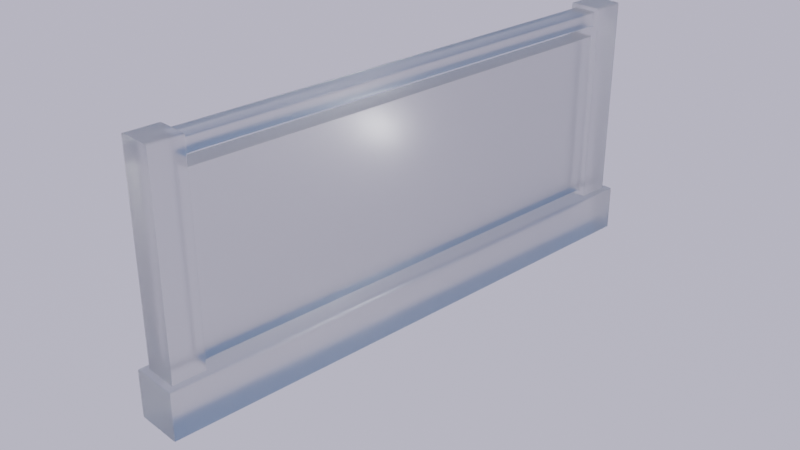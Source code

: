 # Source: Fence_2.blend  (saved by Blender 2.81.16; exported with 4.5.12 LTS)
import bpy
from mathutils import Matrix  # noqa: F401  (used for matrix-valued properties, if any)

bpy.ops.wm.read_factory_settings(use_empty=True)
scene = bpy.context.scene
scene.name = 'Scene'

# ---- collections
col_collection = bpy.data.collections.new('Collection'); scene.collection.children.link(col_collection)

# ---- materials (node trees are filled in below, after node groups)
mat_material = bpy.data.materials.new('Material')
mat_material.alpha_threshold = 0.0
mat_material.line_color = (0.0, 0.0, 0.0, 1.0)

# ---- material node trees
mat_material.use_nodes = True; mat_material.node_tree.nodes.clear()
_N = mat_material.node_tree.nodes; _L = mat_material.node_tree.links
n0 = _N.new('ShaderNodeOutputMaterial'); n0.name = 'Material Output'; n0.location = (300, 300)
n1 = _N.new('ShaderNodeBsdfPrincipled'); n1.name = 'Principled BSDF'; n1.location = (10, 300)
n1.distribution = 'GGX'
n1.subsurface_method = 'BURLEY'
n1.inputs[2].default_value = 0.4
n1.inputs[3].default_value = 1.45
n1.inputs[18].default_value = 1.0
n1.inputs[27].default_value = (0.0, 0.0, 0.0, 1.0)
n1.inputs[28].default_value = 1.0
_L.new(n1.outputs[0], n0.inputs[0])
n0.is_active_output = True

# ---- world
world_world = bpy.data.worlds.new('World'); scene.world = world_world
world_world.use_nodes = True; world_world.node_tree.nodes.clear()
_N = world_world.node_tree.nodes; _L = world_world.node_tree.links
n0 = _N.new('ShaderNodeOutputWorld'); n0.name = 'World Output'; n0.location = (300, 300)
n1 = _N.new('ShaderNodeBackground'); n1.name = 'Background'; n1.location = (10, 300)
n1.inputs[1].default_value = 0.6
n2 = _N.new('ShaderNodeTexSky'); n2.name = 'Sky Texture'; n2.location = (-190, 280)
n2.sky_type = 'PREETHAM'
n2.turbidity = 2.0
n2.sun_elevation = 1.571
_L.new(n1.outputs[0], n0.inputs[0])
_L.new(n2.outputs[0], n1.inputs[0])
n0.is_active_output = True
world_world.color = (0.05088, 0.05088, 0.05088)
world_world.use_sun_shadow = False
world_world.sun_shadow_jitter_overblur = 0.0

# ---- cameras
cam_camera = bpy.data.cameras.new('Camera')
cam_camera.clip_end = 100.0
cam_camera.ortho_scale = 7.314

# ---- lights
light_light = bpy.data.lights.new('Light', 'POINT')
light_light.transmission_factor = 0.0
light_light.energy = 1000.0
light_light.shadow_soft_size = 0.1
light_light.shadow_maximum_resolution = 0.006
light_light.use_absolute_resolution = True

# ---- meshes
me_cube = bpy.data.meshes.new('Cube')
me_cube.from_pydata([(-1.0, -10.0, -1.0), (-0.4499, -10.29, 1.263), (1.0, -1.0, 1.0), (1.0, -1.0, -1.0), (1.0, -10.0, -1.0), (0.4499, -10.29, 1.263), (-1.0, -1.0, 1.0), (-1.0, -1.0, -1.0), (-1.0, 0.0, -1.0), (1.0, 0.0, 1.0), (-1.0, 0.0, 1.0), (1.0, 0.0, -1.0), (-1.0, -12.0, -1.0), (-0.7125, -11.71, 1.0), (1.0, -12.0, -1.0), (0.7125, -11.71, 1.0), (1.0, -10.0, 1.0), (-1.0, -10.0, 1.0), (1.0, -12.0, 1.0), (-1.0, -12.0, 1.0), (-0.5206, -10.29, 8.923), (0.5206, -10.29, 8.923), (-0.7125, -11.71, 8.731), (0.7125, -11.71, 8.731), (-0.5206, -10.29, 9.539), (0.5206, -10.29, 9.539), (-0.7125, -11.71, 9.731), (0.7125, -11.71, 9.731), (0.4499, -10.29, 8.468), (-0.4499, -10.29, 8.468), (0.7125, -10.29, 9.731), (-0.7125, -10.29, 9.731), (-0.5206, -0.2875, 8.923), (0.5206, -0.2875, 8.923), (-0.5206, -0.2875, 9.539), (0.5206, -0.2875, 9.539), (0.7125, -10.29, 1.0), (-0.7125, -10.29, 1.0), (0.7125, -10.29, 8.731), (-0.7125, -10.29, 8.731), (-0.4499, 0.0, 1.263), (0.4499, 0.0, 1.263), (0.4499, 0.0, 8.468), (-0.4499, 0.0, 8.468), (-1.0, -11.92, -1.0), (-1.0, -11.92, 1.0), (1.0, -11.92, -1.0), (1.0, -11.92, 1.0), (-0.7125, -11.66, 1.0), (0.7125, -11.66, 1.0), (-0.7125, -11.66, 8.731), (0.7125, -11.66, 8.731), (-0.7125, -11.66, 9.731), (0.7125, -11.66, 9.731), (-1.0, -10.08, 1.0), (-0.7125, -10.35, 1.0), (-0.7125, -10.35, 8.731), (-0.7125, -10.35, 9.731), (-1.0, -10.08, -1.0), (1.0, -10.08, -1.0), (1.0, -10.08, 1.0), (0.7125, -10.35, 1.0), (0.7125, -10.35, 8.731), (0.7125, -10.35, 9.731), (0.7125, -10.29, 9.731), (0.7125, -11.71, 9.731), (-0.7125, -11.71, 9.731), (-0.7125, -10.29, 9.731), (0.5206, -10.29, 9.539), (-0.5206, -10.29, 9.539), (0.5206, -0.2875, 9.539), (-0.5206, -0.2875, 9.539), (-0.7125, -11.66, 9.731), (0.7125, -11.66, 9.731), (-0.7125, -10.35, 9.731), (0.7125, -10.35, 9.731), (0.7125, -11.71, 8.797), (-0.7125, -11.71, 8.797), (-0.7125, -10.29, 8.797), (-0.5206, -10.29, 8.964), (-0.5206, -0.2875, 8.964), (0.7125, -10.29, 8.797), (0.5206, -10.29, 8.964), (0.5206, -0.2875, 8.964), (-0.7125, -11.66, 8.797), (0.7125, -11.66, 8.797), (-0.7125, -10.35, 8.797), (0.7125, -10.35, 8.797), (0.5206, -10.22, 8.923), (0.5206, -10.22, 9.539), (-0.5206, -10.22, 8.923), (-0.5206, -10.22, 9.539), (-0.5206, -10.22, 9.539), (0.5206, -10.22, 9.539), (-0.5206, -10.22, 8.964), (0.5206, -10.22, 8.964), (-0.5206, -0.005751, 9.539), (-0.5206, -0.005751, 8.923), (0.5206, -0.005751, 9.539), (0.5206, -0.005751, 8.923), (0.5206, -0.005751, 9.539), (-0.5206, -0.005751, 9.539), (-0.5206, -0.005751, 8.964), (0.5206, -0.005751, 8.964), (-0.4499, -10.19, 8.468), (-0.4499, -10.19, 1.263), (0.4499, -10.19, 1.263), (0.4499, -10.19, 8.468), (-0.7125, -11.71, 1.145), (-0.7125, -10.29, 1.145), (0.7125, -10.29, 1.145), (0.7125, -11.71, 1.145), (-0.4499, -10.29, 1.398), (0.4499, -10.29, 1.398), (-0.4499, 0.0, 1.398), (0.4499, 0.0, 1.398), (0.7125, -11.66, 1.145), (-0.7125, -11.66, 1.145), (-0.7125, -10.35, 1.145), (0.7125, -10.35, 1.145), (0.4499, -10.19, 1.398), (-0.4499, -10.19, 1.398), (-0.7125, -11.71, 8.694), (0.7125, -11.66, 8.694), (-0.7125, -11.66, 8.694), (-0.7125, -10.35, 8.694), (0.7125, -10.35, 8.694), (0.4499, -10.19, 8.434), (-0.7125, -10.29, 8.694), (0.7125, -10.29, 8.694), (0.7125, -11.71, 8.694), (-0.4499, -10.29, 8.434), (0.4499, -10.29, 8.434), (-0.4499, 0.0, 8.434), (0.4499, 0.0, 8.434), (-0.4499, -10.19, 8.434), (-1.0, -1.0, -0.9055), (1.0, -1.0, -0.9055), (1.0, -10.0, -0.9055), (-1.0, -10.0, -0.9055), (1.0, 0.0, -0.9055), (-1.0, 0.0, -0.9055), (1.0, -12.0, -0.9055), (-1.0, -12.0, -0.9055), (1.0, -11.92, -0.9055), (-1.0, -11.92, -0.9055), (-1.0, -10.08, -0.9055), (1.0, -10.08, -0.9055), (-1.0, -11.0, -1.0), (1.0, -11.0, -1.0), (1.0, -11.0, 1.0), (0.7125, -11.0, 1.0), (0.7125, -11.0, 8.731), (0.7125, -11.0, 9.731), (-1.0, -11.0, 1.0), (-0.7125, -11.0, 1.0), (-0.7125, -11.0, 8.731), (-0.7125, -11.0, 9.731), (0.7125, -11.0, 9.731), (-0.7125, -11.0, 9.731), (-0.7125, -11.0, 8.797), (0.7125, -11.0, 8.797), (0.7125, -11.0, 1.145), (-0.7125, -11.0, 1.145), (0.7125, -11.0, 8.694), (-0.7125, -11.0, 8.694), (-1.0, -11.0, -0.9055), (1.0, -11.0, -0.9055), (-1.0, -1.0, 0.9584), (-1.0, -10.0, 0.9584), (-1.0, -12.0, 0.9584), (-1.0, -11.92, 0.9584), (-1.0, -10.08, 0.9584), (1.0, -1.0, 0.9584), (1.0, -10.0, 0.9584), (1.0, 0.0, 0.9584), (-1.0, 0.0, 0.9584), (1.0, -12.0, 0.9584), (1.0, -11.92, 0.9584), (1.0, -10.08, 0.9584), (-1.0, -11.0, 0.9584), (1.0, -11.0, 0.9584), (-1.0, -12.0, -1.0), (1.0, -12.0, -1.0), (1.0, -12.0, 1.0), (0.7125, -11.71, 1.0), (0.7125, -11.71, 8.731), (0.7125, -11.71, 9.731), (-1.0, -12.0, 1.0), (-0.7125, -11.71, 1.0), (-0.7125, -11.71, 8.731), (-0.7125, -11.71, 9.731), (0.7125, -11.71, 9.731), (-0.7125, -11.71, 9.731), (-0.7125, -11.71, 8.797), (0.7125, -11.71, 8.797), (0.7125, -11.71, 1.145), (-0.7125, -11.71, 1.145), (0.7125, -11.71, 8.694), (-0.7125, -11.71, 8.694), (1.0, -12.0, -0.9055), (-1.0, -12.0, -0.9055), (-1.0, -12.0, 0.9584), (1.0, -12.0, 0.9584), (-0.7125, -10.29, 1.0), (0.7125, -10.29, 1.0), (0.7125, -11.71, 1.0), (-0.4499, -10.29, 1.263), (0.4499, -10.29, 1.263), (-0.4499, 0.0, 1.263), (0.4499, 0.0, 1.263), (-0.4499, -10.19, 1.263), (-0.7125, -11.71, 1.0), (0.7125, -11.66, 1.0), (-0.7125, -11.66, 1.0), (-0.7125, -10.35, 1.0), (0.7125, -10.35, 1.0), (0.4499, -10.19, 1.263), (-0.7125, -11.0, 1.0), (0.7125, -11.0, 1.0), (-0.7125, -11.71, 1.0), (0.7125, -11.71, 1.0), (-0.7125, -11.71, 8.731), (0.7125, -11.66, 8.731), (-0.7125, -11.66, 8.731), (-0.7125, -10.35, 8.731), (0.7125, -10.35, 8.731), (0.4499, -10.19, 8.468), (-0.7125, -10.29, 8.731), (0.7125, -10.29, 8.731), (0.7125, -11.71, 8.731), (-0.4499, -10.29, 8.468), (0.4499, -10.29, 8.468), (-0.4499, 0.0, 8.468), (0.4499, 0.0, 8.468), (-0.4499, -10.19, 8.468), (0.7125, -11.0, 8.731), (-0.7125, -11.0, 8.731), (0.7125, -11.71, 8.731), (-0.7125, -11.71, 8.731), (1.0, -1.0, -1.0), (1.0, -10.0, -1.0), (1.0, 0.0, -1.0), (-1.0, 0.0, -1.0), (1.0, -12.0, -1.0), (1.0, -11.92, -1.0), (1.0, -10.08, -1.0), (-1.0, -1.0, -1.0), (-1.0, -10.0, -1.0), (-1.0, -12.0, -1.0), (-1.0, -11.92, -1.0), (-1.0, -10.08, -1.0), (1.0, -11.0, -1.0), (-1.0, -11.0, -1.0), (1.0, -12.0, -1.0), (-1.0, -12.0, -1.0)], [], [(9, 10, 6, 2), (7, 3, 4, 0), (255, 182, 12, 249), (8, 11, 3, 7), (175, 9, 2, 173), (177, 18, 19, 170), (247, 7, 0, 248), (2, 6, 17, 16), (168, 6, 10, 176), (173, 2, 16, 174), (182, 183, 14, 12), (203, 184, 18, 177), (239, 222, 22, 190), (37, 36, 16, 17), (15, 13, 19, 18), (55, 37, 17, 54), (185, 15, 18, 184), (75, 64, 30, 63), (235, 104, 43, 233), (226, 229, 38, 62), (222, 230, 23, 22), (187, 191, 26, 27), (66, 65, 27, 26), (193, 66, 26, 191), (95, 88, 33, 83), (20, 21, 38, 39), (25, 24, 31, 30), (68, 25, 30, 64), (79, 20, 39, 78), (88, 90, 32, 33), (92, 91, 34, 71), (91, 89, 35, 34), (1, 5, 36, 37), (28, 29, 39, 38), (207, 1, 37, 204), (232, 28, 38, 229), (106, 105, 40, 41), (217, 106, 41, 210), (104, 107, 42, 43), (159, 72, 52, 157), (153, 157, 52, 53), (238, 223, 51, 186), (192, 73, 53, 187), (151, 49, 47, 150), (189, 48, 45, 188), (237, 224, 50, 156), (181, 150, 47, 178), (148, 149, 46, 44), (253, 148, 44, 250), (248, 0, 58, 251), (0, 4, 59, 58), (174, 16, 60, 179), (228, 225, 56, 39), (36, 61, 60, 16), (30, 31, 57, 63), (67, 74, 57, 31), (236, 226, 62, 152), (158, 75, 63, 153), (155, 55, 54, 154), (161, 87, 75, 158), (78, 86, 74, 67), (195, 85, 73, 192), (160, 84, 72, 159), (94, 92, 71, 80), (24, 69, 67, 31), (82, 68, 64, 81), (89, 93, 70, 35), (194, 77, 66, 193), (77, 76, 65, 66), (87, 81, 64, 75), (62, 38, 81, 87), (22, 23, 76, 77), (190, 22, 77, 194), (21, 82, 81, 38), (90, 94, 80, 32), (156, 50, 84, 160), (186, 51, 85, 195), (39, 56, 86, 78), (152, 62, 87, 161), (69, 79, 78, 67), (93, 95, 83, 70), (68, 82, 95, 93), (20, 79, 94, 90), (25, 68, 93, 89), (79, 69, 92, 94), (24, 25, 89, 91), (69, 24, 91, 92), (21, 20, 90, 88), (82, 21, 88, 95), (70, 83, 103, 100), (32, 80, 102, 97), (80, 71, 101, 102), (35, 70, 100, 98), (33, 32, 97, 99), (83, 33, 99, 103), (34, 35, 98, 96), (71, 34, 96, 101), (29, 28, 107, 104), (208, 5, 106, 217), (5, 1, 105, 106), (231, 29, 104, 235), (207, 112, 121, 211), (132, 113, 120, 127), (219, 216, 119, 162), (204, 215, 118, 109), (218, 214, 117, 163), (221, 213, 116, 196), (127, 120, 115, 134), (208, 113, 110, 205), (131, 112, 109, 128), (212, 206, 111, 108), (216, 205, 110, 119), (211, 121, 114, 209), (220, 212, 108, 197), (231, 131, 128, 228), (227, 127, 134, 234), (232, 132, 127, 227), (112, 131, 135, 121), (162, 119, 126, 164), (109, 118, 125, 128), (163, 117, 124, 165), (196, 116, 123, 198), (113, 132, 129, 110), (108, 111, 130, 122), (119, 110, 129, 126), (121, 135, 133, 114), (197, 108, 122, 199), (241, 138, 147, 246), (169, 139, 146, 172), (180, 166, 145, 171), (252, 167, 144, 245), (254, 200, 142, 244), (240, 137, 138, 241), (247, 136, 141, 243), (168, 136, 139, 169), (244, 142, 143, 249), (242, 140, 137, 240), (202, 201, 143, 170), (246, 147, 167, 252), (172, 146, 166, 180), (118, 163, 165, 125), (116, 162, 164, 123), (215, 218, 163, 118), (213, 219, 162, 116), (51, 152, 161, 85), (56, 156, 160, 86), (86, 160, 159, 74), (85, 161, 158, 73), (48, 155, 154, 45), (73, 158, 153, 53), (223, 236, 152, 51), (251, 58, 148, 253), (58, 59, 149, 148), (179, 60, 150, 181), (225, 237, 156, 56), (61, 151, 150, 60), (63, 57, 157, 153), (74, 159, 157, 57), (147, 179, 181, 167), (54, 172, 180, 154), (188, 202, 170, 19), (6, 168, 169, 17), (154, 180, 171, 45), (17, 169, 172, 54), (138, 174, 179, 147), (167, 181, 178, 144), (200, 203, 177, 142), (137, 173, 174, 138), (136, 168, 176, 141), (142, 177, 170, 143), (140, 175, 173, 137), (144, 178, 203, 200), (45, 171, 202, 188), (171, 145, 201, 202), (245, 144, 200, 254), (117, 197, 199, 124), (111, 196, 198, 130), (214, 220, 197, 117), (206, 221, 196, 111), (23, 186, 195, 76), (50, 190, 194, 84), (84, 194, 193, 72), (76, 195, 192, 65), (13, 189, 188, 19), (65, 192, 187, 27), (230, 238, 186, 23), (72, 193, 191, 52), (53, 52, 191, 187), (49, 185, 184, 47), (224, 239, 190, 50), (178, 47, 184, 203), (44, 46, 183, 182), (250, 44, 182, 255), (15, 185, 221, 206), (48, 189, 220, 214), (49, 151, 219, 213), (55, 155, 218, 215), (189, 13, 212, 220), (105, 211, 209, 40), (61, 36, 205, 216), (13, 15, 206, 212), (5, 208, 205, 36), (185, 49, 213, 221), (155, 48, 214, 218), (37, 55, 215, 204), (151, 61, 216, 219), (1, 207, 211, 105), (113, 208, 217, 120), (120, 217, 210, 115), (112, 207, 204, 109), (124, 199, 239, 224), (130, 198, 238, 230), (125, 165, 237, 225), (123, 164, 236, 223), (28, 232, 227, 107), (107, 227, 234, 42), (29, 231, 228, 39), (131, 231, 235, 135), (164, 126, 226, 236), (128, 125, 225, 228), (165, 124, 224, 237), (198, 123, 223, 238), (132, 232, 229, 129), (122, 130, 230, 222), (126, 129, 229, 226), (135, 235, 233, 133), (199, 122, 222, 239), (145, 250, 255, 201), (46, 245, 254, 183), (146, 251, 253, 166), (59, 246, 252, 149), (11, 242, 240, 3), (14, 244, 249, 12), (7, 247, 243, 8), (3, 240, 241, 4), (183, 254, 244, 14), (149, 252, 245, 46), (4, 241, 246, 59), (139, 248, 251, 146), (166, 253, 250, 145), (136, 247, 248, 139), (201, 255, 249, 143)])
me_cube.polygons.foreach_set('use_smooth', [True] * 242)
_uv = me_cube.uv_layers.new(name='UVMap')
_uv.uv.foreach_set('vector', [0.625, 0.625, 0.875, 0.625, 0.875, 0.75, 0.625, 0.75, 0.125, 0.75, 0.375, 0.75, 0.375, 0.75, 0.125, 0.75, 0.375, 0.0, 0.375, 0.0, 0.375, 0.0, 0.3839, 0.0, 0.125, 0.625, 0.375, 0.625, 0.375, 0.75, 0.125, 0.75, 0.6198, 0.625, 0.625, 0.625, 0.625, 0.75, 0.6198, 0.75, 0.6198, 0.75, 0.625, 0.75, 0.625, 1.0, 0.6198, 1.0, 0.375, 0.0, 0.375, 0.0, 0.375, 0.0, 0.375, 0.0, 0.625, 0.75, 0.875, 0.75, 0.875, 0.75, 0.625, 0.75, 0.6198, 0.0, 0.625, 0.0, 0.625, 0.125, 0.6198, 0.125, 0.6198, 0.75, 0.625, 0.75, 0.625, 0.75, 0.6198, 0.75, 0.125, 0.75, 0.375, 0.75, 0.375, 0.75, 0.125, 0.75, 0.6198, 0.75, 0.625, 0.75, 0.625, 0.75, 0.6198, 0.75, 0.8391, 0.75, 0.8391, 0.75, 0.8391, 0.75, 0.8391, 0.75, 0.8391, 0.75, 0.6609, 0.75, 0.625, 0.75, 0.875, 0.75, 0.6609, 0.75, 0.8391, 0.75, 0.875, 0.75, 0.625, 0.75, 0.8391, 0.75, 0.8391, 0.75, 0.875, 0.75, 0.875, 0.75, 0.6609, 0.75, 0.6609, 0.75, 0.625, 0.75, 0.625, 0.75, 0.6609, 0.75, 0.6609, 0.75, 0.6609, 0.75, 0.6609, 0.75, 0.8062, 0.75, 0.8062, 0.75, 0.8062, 0.75, 0.8062, 0.75, 0.6609, 0.75, 0.6609, 0.75, 0.6609, 0.75, 0.6609, 0.75, 0.8391, 0.75, 0.6609, 0.75, 0.6609, 0.75, 0.8391, 0.75, 0.6609, 0.75, 0.8391, 0.75, 0.8391, 0.75, 0.6609, 0.75, 0.8391, 0.75, 0.6609, 0.75, 0.6609, 0.75, 0.8391, 0.75, 0.8391, 0.75, 0.8391, 0.75, 0.8391, 0.75, 0.8391, 0.75, 0.6849, 0.75, 0.6849, 0.75, 0.6849, 0.75, 0.6849, 0.75, 0.8151, 0.75, 0.6849, 0.75, 0.6609, 0.75, 0.8391, 0.75, 0.6849, 0.75, 0.8151, 0.75, 0.8391, 0.75, 0.6609, 0.75, 0.6849, 0.75, 0.6849, 0.75, 0.6609, 0.75, 0.6609, 0.75, 0.8151, 0.75, 0.8151, 0.75, 0.8391, 0.75, 0.8391, 0.75, 0.6849, 0.75, 0.8151, 0.75, 0.8151, 0.75, 0.6849, 0.75, 0.8151, 0.75, 0.8151, 0.75, 0.8151, 0.75, 0.8151, 0.75, 0.8151, 0.75, 0.6849, 0.75, 0.6849, 0.75, 0.8151, 0.75, 0.8062, 0.75, 0.6938, 0.75, 0.6609, 0.75, 0.8391, 0.75, 0.6938, 0.75, 0.8062, 0.75, 0.8391, 0.75, 0.6609, 0.75, 0.8062, 0.75, 0.8062, 0.75, 0.8391, 0.75, 0.8391, 0.75, 0.6938, 0.75, 0.6938, 0.75, 0.6609, 0.75, 0.6609, 0.75, 0.6938, 0.75, 0.8062, 0.75, 0.8062, 0.75, 0.6938, 0.75, 0.6938, 0.75, 0.6938, 0.75, 0.6938, 0.75, 0.6938, 0.75, 0.8062, 0.75, 0.6938, 0.75, 0.6938, 0.75, 0.8062, 0.75, 0.8391, 0.75, 0.8391, 0.75, 0.8391, 0.75, 0.8391, 0.75, 0.6609, 0.75, 0.8391, 0.75, 0.8391, 0.75, 0.6609, 0.75, 0.6609, 0.75, 0.6609, 0.75, 0.6609, 0.75, 0.6609, 0.75, 0.6609, 0.75, 0.6609, 0.75, 0.6609, 0.75, 0.6609, 0.75, 0.6609, 0.75, 0.6609, 0.75, 0.625, 0.75, 0.625, 0.75, 0.8391, 0.75, 0.8391, 0.75, 0.875, 0.75, 0.875, 0.75, 0.8391, 0.75, 0.8391, 0.75, 0.8391, 0.75, 0.8391, 0.75, 0.6198, 0.75, 0.625, 0.75, 0.625, 0.75, 0.6198, 0.75, 0.125, 0.75, 0.375, 0.75, 0.375, 0.75, 0.125, 0.75, 0.375, 0.0, 0.375, 0.0, 0.375, 0.0, 0.375, 0.0, 0.375, 0.0, 0.375, 0.0, 0.375, 0.0, 0.375, 0.0, 0.125, 0.75, 0.375, 0.75, 0.375, 0.75, 0.125, 0.75, 0.6198, 0.75, 0.625, 0.75, 0.625, 0.75, 0.6198, 0.75, 0.8391, 0.75, 0.8391, 0.75, 0.8391, 0.75, 0.8391, 0.75, 0.6609, 0.75, 0.6609, 0.75, 0.625, 0.75, 0.625, 0.75, 0.6609, 0.75, 0.8391, 0.75, 0.8391, 0.75, 0.6609, 0.75, 0.8391, 0.75, 0.8391, 0.75, 0.8391, 0.75, 0.8391, 0.75, 0.6609, 0.75, 0.6609, 0.75, 0.6609, 0.75, 0.6609, 0.75, 0.6609, 0.75, 0.6609, 0.75, 0.6609, 0.75, 0.6609, 0.75, 0.8391, 0.75, 0.8391, 0.75, 0.875, 0.75, 0.875, 0.75, 0.6609, 0.75, 0.6609, 0.75, 0.6609, 0.75, 0.6609, 0.75, 0.8391, 0.75, 0.8391, 0.75, 0.8391, 0.75, 0.8391, 0.75, 0.6609, 0.75, 0.6609, 0.75, 0.6609, 0.75, 0.6609, 0.75, 0.8391, 0.75, 0.8391, 0.75, 0.8391, 0.75, 0.8391, 0.75, 0.8151, 0.75, 0.8151, 0.75, 0.8151, 0.75, 0.8151, 0.75, 0.8151, 0.75, 0.8151, 0.75, 0.8391, 0.75, 0.8391, 0.75, 0.6849, 0.75, 0.6849, 0.75, 0.6609, 0.75, 0.6609, 0.75, 0.6849, 0.75, 0.6849, 0.75, 0.6849, 0.75, 0.6849, 0.75, 0.8391, 0.75, 0.8391, 0.75, 0.8391, 0.75, 0.8391, 0.75, 0.8391, 0.75, 0.6609, 0.75, 0.6609, 0.75, 0.8391, 0.75, 0.6609, 0.75, 0.6609, 0.75, 0.6609, 0.75, 0.6609, 0.75, 0.6609, 0.75, 0.6609, 0.75, 0.6609, 0.75, 0.6609, 0.75, 0.8391, 0.75, 0.6609, 0.75, 0.6609, 0.75, 0.8391, 0.75, 0.8391, 0.75, 0.8391, 0.75, 0.8391, 0.75, 0.8391, 0.75, 0.6849, 0.75, 0.6849, 0.75, 0.6609, 0.75, 0.6609, 0.75, 0.8151, 0.75, 0.8151, 0.75, 0.8151, 0.75, 0.8151, 0.75, 0.8391, 0.75, 0.8391, 0.75, 0.8391, 0.75, 0.8391, 0.75, 0.6609, 0.75, 0.6609, 0.75, 0.6609, 0.75, 0.6609, 0.75, 0.8391, 0.75, 0.8391, 0.75, 0.8391, 0.75, 0.8391, 0.75, 0.6609, 0.75, 0.6609, 0.75, 0.6609, 0.75, 0.6609, 0.75, 0.8151, 0.75, 0.8151, 0.75, 0.8391, 0.75, 0.8391, 0.75, 0.6849, 0.75, 0.6849, 0.75, 0.6849, 0.75, 0.6849, 0.75, 0.6849, 0.75, 0.6849, 0.75, 0.6849, 0.75, 0.6849, 0.75, 0.8151, 0.75, 0.8151, 0.75, 0.8151, 0.75, 0.8151, 0.75, 0.6849, 0.75, 0.6849, 0.75, 0.6849, 0.75, 0.6849, 0.75, 0.8151, 0.75, 0.8151, 0.75, 0.8151, 0.75, 0.8151, 0.75, 0.8151, 0.75, 0.6849, 0.75, 0.6849, 0.75, 0.8151, 0.75, 0.8151, 0.75, 0.8151, 0.75, 0.8151, 0.75, 0.8151, 0.75, 0.6849, 0.75, 0.8151, 0.75, 0.8151, 0.75, 0.6849, 0.75, 0.6849, 0.75, 0.6849, 0.75, 0.6849, 0.75, 0.6849, 0.75, 0.6849, 0.75, 0.6849, 0.75, 0.6849, 0.75, 0.6849, 0.75, 0.8151, 0.75, 0.8151, 0.75, 0.8151, 0.75, 0.8151, 0.75, 0.8151, 0.75, 0.8151, 0.75, 0.8151, 0.75, 0.8151, 0.75, 0.6849, 0.75, 0.6849, 0.75, 0.6849, 0.75, 0.6849, 0.75, 0.6849, 0.75, 0.8151, 0.75, 0.8151, 0.75, 0.6849, 0.75, 0.6849, 0.75, 0.6849, 0.75, 0.6849, 0.75, 0.6849, 0.75, 0.8151, 0.75, 0.6849, 0.75, 0.6849, 0.75, 0.8151, 0.75, 0.8151, 0.75, 0.8151, 0.75, 0.8151, 0.75, 0.8151, 0.75, 0.8062, 0.75, 0.6938, 0.75, 0.6938, 0.75, 0.8062, 0.75, 0.6938, 0.75, 0.6938, 0.75, 0.6938, 0.75, 0.6938, 0.75, 0.6938, 0.75, 0.8062, 0.75, 0.8062, 0.75, 0.6938, 0.75, 0.8062, 0.75, 0.8062, 0.75, 0.8062, 0.75, 0.8062, 0.75, 0.8062, 0.75, 0.8062, 0.75, 0.8062, 0.75, 0.8062, 0.75, 0.6938, 0.75, 0.6938, 0.75, 0.6938, 0.75, 0.6938, 0.75, 0.6609, 0.75, 0.6609, 0.75, 0.6609, 0.75, 0.6609, 0.75, 0.8391, 0.75, 0.8391, 0.75, 0.8391, 0.75, 0.8391, 0.75, 0.8391, 0.75, 0.8391, 0.75, 0.8391, 0.75, 0.8391, 0.75, 0.6609, 0.75, 0.6609, 0.75, 0.6609, 0.75, 0.6609, 0.75, 0.6938, 0.75, 0.6938, 0.75, 0.6938, 0.75, 0.6938, 0.75, 0.6938, 0.75, 0.6938, 0.75, 0.6609, 0.75, 0.6609, 0.75, 0.8062, 0.75, 0.8062, 0.75, 0.8391, 0.75, 0.8391, 0.75, 0.8391, 0.75, 0.6609, 0.75, 0.6609, 0.75, 0.8391, 0.75, 0.6609, 0.75, 0.6609, 0.75, 0.6609, 0.75, 0.6609, 0.75, 0.8062, 0.75, 0.8062, 0.75, 0.8062, 0.75, 0.8062, 0.75, 0.8391, 0.75, 0.8391, 0.75, 0.8391, 0.75, 0.8391, 0.75, 0.8062, 0.75, 0.8062, 0.75, 0.8391, 0.75, 0.8391, 0.75, 0.6938, 0.75, 0.6938, 0.75, 0.6938, 0.75, 0.6938, 0.75, 0.6938, 0.75, 0.6938, 0.75, 0.6938, 0.75, 0.6938, 0.75, 0.8062, 0.75, 0.8062, 0.75, 0.8062, 0.75, 0.8062, 0.75, 0.6609, 0.75, 0.6609, 0.75, 0.6609, 0.75, 0.6609, 0.75, 0.8391, 0.75, 0.8391, 0.75, 0.8391, 0.75, 0.8391, 0.75, 0.8391, 0.75, 0.8391, 0.75, 0.8391, 0.75, 0.8391, 0.75, 0.6609, 0.75, 0.6609, 0.75, 0.6609, 0.75, 0.6609, 0.75, 0.6938, 0.75, 0.6938, 0.75, 0.6609, 0.75, 0.6609, 0.75, 0.8391, 0.75, 0.6609, 0.75, 0.6609, 0.75, 0.8391, 0.75, 0.6609, 0.75, 0.6609, 0.75, 0.6609, 0.75, 0.6609, 0.75, 0.8062, 0.75, 0.8062, 0.75, 0.8062, 0.75, 0.8062, 0.75, 0.8391, 0.75, 0.8391, 0.75, 0.8391, 0.75, 0.8391, 0.75, 0.375, 0.75, 0.3868, 0.75, 0.3868, 0.75, 0.375, 0.75, 0.6198, 0.0, 0.3868, 0.0, 0.3868, 0.0, 0.6198, 0.0, 0.6198, 0.0, 0.3868, 0.0, 0.3868, 0.0, 0.6198, 0.0, 0.375, 0.75, 0.3868, 0.75, 0.3868, 0.75, 0.375, 0.75, 0.375, 0.75, 0.3868, 0.75, 0.3868, 0.75, 0.375, 0.75, 0.375, 0.75, 0.3868, 0.75, 0.3868, 0.75, 0.375, 0.75, 0.375, 0.0, 0.3868, 0.0, 0.3868, 0.125, 0.375, 0.125, 0.6198, 0.0, 0.3868, 0.0, 0.3868, 0.0, 0.6198, 0.0, 0.375, 0.75, 0.3868, 0.75, 0.3868, 1.0, 0.375, 1.0, 0.375, 0.625, 0.3868, 0.625, 0.3868, 0.75, 0.375, 0.75, 0.6198, 0.0, 0.3868, 0.0, 0.3868, 0.0, 0.6198, 0.0, 0.375, 0.75, 0.3868, 0.75, 0.3868, 0.75, 0.375, 0.75, 0.6198, 0.0, 0.3868, 0.0, 0.3868, 0.0, 0.6198, 0.0, 0.8391, 0.75, 0.8391, 0.75, 0.8391, 0.75, 0.8391, 0.75, 0.6609, 0.75, 0.6609, 0.75, 0.6609, 0.75, 0.6609, 0.75, 0.8391, 0.75, 0.8391, 0.75, 0.8391, 0.75, 0.8391, 0.75, 0.6609, 0.75, 0.6609, 0.75, 0.6609, 0.75, 0.6609, 0.75, 0.6609, 0.75, 0.6609, 0.75, 0.6609, 0.75, 0.6609, 0.75, 0.8391, 0.75, 0.8391, 0.75, 0.8391, 0.75, 0.8391, 0.75, 0.8391, 0.75, 0.8391, 0.75, 0.8391, 0.75, 0.8391, 0.75, 0.6609, 0.75, 0.6609, 0.75, 0.6609, 0.75, 0.6609, 0.75, 0.8391, 0.75, 0.8391, 0.75, 0.875, 0.75, 0.875, 0.75, 0.6609, 0.75, 0.6609, 0.75, 0.6609, 0.75, 0.6609, 0.75, 0.6609, 0.75, 0.6609, 0.75, 0.6609, 0.75, 0.6609, 0.75, 0.375, 0.0, 0.375, 0.0, 0.375, 0.0, 0.375, 0.0, 0.125, 0.75, 0.375, 0.75, 0.375, 0.75, 0.125, 0.75, 0.6198, 0.75, 0.625, 0.75, 0.625, 0.75, 0.6198, 0.75, 0.8391, 0.75, 0.8391, 0.75, 0.8391, 0.75, 0.8391, 0.75, 0.6609, 0.75, 0.6609, 0.75, 0.625, 0.75, 0.625, 0.75, 0.6609, 0.75, 0.8391, 0.75, 0.8391, 0.75, 0.6609, 0.75, 0.8391, 0.75, 0.8391, 0.75, 0.8391, 0.75, 0.8391, 0.75, 0.3868, 0.75, 0.6198, 0.75, 0.6198, 0.75, 0.3868, 0.75, 0.625, 0.0, 0.6198, 0.0, 0.6198, 0.0, 0.625, 0.0, 0.625, 0.0, 0.6198, 0.0, 0.6198, 0.0, 0.625, 0.0, 0.625, 0.0, 0.6198, 0.0, 0.6198, 0.0, 0.625, 0.0, 0.625, 0.0, 0.6198, 0.0, 0.6198, 0.0, 0.625, 0.0, 0.625, 0.0, 0.6198, 0.0, 0.6198, 0.0, 0.625, 0.0, 0.3868, 0.75, 0.6198, 0.75, 0.6198, 0.75, 0.3868, 0.75, 0.3868, 0.75, 0.6198, 0.75, 0.6198, 0.75, 0.3868, 0.75, 0.3868, 0.75, 0.6198, 0.75, 0.6198, 0.75, 0.3868, 0.75, 0.3868, 0.75, 0.6198, 0.75, 0.6198, 0.75, 0.3868, 0.75, 0.3868, 0.0, 0.6198, 0.0, 0.6198, 0.125, 0.3868, 0.125, 0.3868, 0.75, 0.6198, 0.75, 0.6198, 1.0, 0.3868, 1.0, 0.3868, 0.625, 0.6198, 0.625, 0.6198, 0.75, 0.3868, 0.75, 0.3868, 0.75, 0.6198, 0.75, 0.6198, 0.75, 0.3868, 0.75, 0.625, 0.0, 0.6198, 0.0, 0.6198, 0.0, 0.625, 0.0, 0.6198, 0.0, 0.3868, 0.0, 0.3868, 0.0, 0.6198, 0.0, 0.375, 0.75, 0.3868, 0.75, 0.3868, 0.75, 0.375, 0.75, 0.8391, 0.75, 0.8391, 0.75, 0.8391, 0.75, 0.8391, 0.75, 0.6609, 0.75, 0.6609, 0.75, 0.6609, 0.75, 0.6609, 0.75, 0.8391, 0.75, 0.8391, 0.75, 0.8391, 0.75, 0.8391, 0.75, 0.6609, 0.75, 0.6609, 0.75, 0.6609, 0.75, 0.6609, 0.75, 0.6609, 0.75, 0.6609, 0.75, 0.6609, 0.75, 0.6609, 0.75, 0.8391, 0.75, 0.8391, 0.75, 0.8391, 0.75, 0.8391, 0.75, 0.8391, 0.75, 0.8391, 0.75, 0.8391, 0.75, 0.8391, 0.75, 0.6609, 0.75, 0.6609, 0.75, 0.6609, 0.75, 0.6609, 0.75, 0.8391, 0.75, 0.8391, 0.75, 0.875, 0.75, 0.875, 0.75, 0.6609, 0.75, 0.6609, 0.75, 0.6609, 0.75, 0.6609, 0.75, 0.6609, 0.75, 0.6609, 0.75, 0.6609, 0.75, 0.6609, 0.75, 0.8391, 0.75, 0.8391, 0.75, 0.8391, 0.75, 0.8391, 0.75, 0.6609, 0.75, 0.8391, 0.75, 0.8391, 0.75, 0.6609, 0.75, 0.6609, 0.75, 0.6609, 0.75, 0.625, 0.75, 0.625, 0.75, 0.8391, 0.75, 0.8391, 0.75, 0.8391, 0.75, 0.8391, 0.75, 0.6198, 0.75, 0.625, 0.75, 0.625, 0.75, 0.6198, 0.75, 0.125, 0.75, 0.375, 0.75, 0.375, 0.75, 0.125, 0.75, 0.375, 0.0, 0.375, 0.0, 0.375, 0.0, 0.375, 0.0, 0.6609, 0.75, 0.6609, 0.75, 0.6609, 0.75, 0.6609, 0.75, 0.8391, 0.75, 0.8391, 0.75, 0.8391, 0.75, 0.8391, 0.75, 0.6609, 0.75, 0.6609, 0.75, 0.6609, 0.75, 0.6609, 0.75, 0.8391, 0.75, 0.8391, 0.75, 0.8391, 0.75, 0.8391, 0.75, 0.8391, 0.75, 0.8391, 0.75, 0.8391, 0.75, 0.8391, 0.75, 0.8062, 0.75, 0.8062, 0.75, 0.8062, 0.75, 0.8062, 0.75, 0.6609, 0.75, 0.6609, 0.75, 0.6609, 0.75, 0.6609, 0.75, 0.8391, 0.75, 0.6609, 0.75, 0.6609, 0.75, 0.8391, 0.75, 0.6938, 0.75, 0.6938, 0.75, 0.6609, 0.75, 0.6609, 0.75, 0.6609, 0.75, 0.6609, 0.75, 0.6609, 0.75, 0.6609, 0.75, 0.8391, 0.75, 0.8391, 0.75, 0.8391, 0.75, 0.8391, 0.75, 0.8391, 0.75, 0.8391, 0.75, 0.8391, 0.75, 0.8391, 0.75, 0.6609, 0.75, 0.6609, 0.75, 0.6609, 0.75, 0.6609, 0.75, 0.8062, 0.75, 0.8062, 0.75, 0.8062, 0.75, 0.8062, 0.75, 0.6938, 0.75, 0.6938, 0.75, 0.6938, 0.75, 0.6938, 0.75, 0.6938, 0.75, 0.6938, 0.75, 0.6938, 0.75, 0.6938, 0.75, 0.8062, 0.75, 0.8062, 0.75, 0.8391, 0.75, 0.8391, 0.75, 0.8391, 0.75, 0.8391, 0.75, 0.8391, 0.75, 0.8391, 0.75, 0.6609, 0.75, 0.6609, 0.75, 0.6609, 0.75, 0.6609, 0.75, 0.8391, 0.75, 0.8391, 0.75, 0.8391, 0.75, 0.8391, 0.75, 0.6609, 0.75, 0.6609, 0.75, 0.6609, 0.75, 0.6609, 0.75, 0.6938, 0.75, 0.6938, 0.75, 0.6938, 0.75, 0.6938, 0.75, 0.6938, 0.75, 0.6938, 0.75, 0.6938, 0.75, 0.6938, 0.75, 0.8062, 0.75, 0.8062, 0.75, 0.8391, 0.75, 0.8391, 0.75, 0.8062, 0.75, 0.8062, 0.75, 0.8062, 0.75, 0.8062, 0.75, 0.6609, 0.75, 0.6609, 0.75, 0.6609, 0.75, 0.6609, 0.75, 0.8391, 0.75, 0.8391, 0.75, 0.8391, 0.75, 0.8391, 0.75, 0.8391, 0.75, 0.8391, 0.75, 0.8391, 0.75, 0.8391, 0.75, 0.6609, 0.75, 0.6609, 0.75, 0.6609, 0.75, 0.6609, 0.75, 0.6938, 0.75, 0.6938, 0.75, 0.6609, 0.75, 0.6609, 0.75, 0.8391, 0.75, 0.6609, 0.75, 0.6609, 0.75, 0.8391, 0.75, 0.6609, 0.75, 0.6609, 0.75, 0.6609, 0.75, 0.6609, 0.75, 0.8062, 0.75, 0.8062, 0.75, 0.8062, 0.75, 0.8062, 0.75, 0.8391, 0.75, 0.8391, 0.75, 0.8391, 0.75, 0.8391, 0.75, 0.3868, 0.0, 0.375, 0.0, 0.375, 0.0, 0.3868, 0.0, 0.375, 0.75, 0.375, 0.75, 0.375, 0.75, 0.375, 0.75, 0.3868, 0.0, 0.375, 0.0, 0.375, 0.0, 0.3868, 0.0, 0.375, 0.75, 0.375, 0.75, 0.375, 0.75, 0.375, 0.75, 0.375, 0.625, 0.375, 0.625, 0.375, 0.75, 0.375, 0.75, 0.375, 0.75, 0.375, 0.75, 0.375, 1.0, 0.375, 1.0, 0.375, 0.0, 0.375, 0.0, 0.375, 0.125, 0.375, 0.125, 0.375, 0.75, 0.375, 0.75, 0.375, 0.75, 0.375, 0.75, 0.375, 0.75, 0.375, 0.75, 0.375, 0.75, 0.375, 0.75, 0.375, 0.75, 0.375, 0.75, 0.375, 0.75, 0.375, 0.75, 0.375, 0.75, 0.375, 0.75, 0.375, 0.75, 0.375, 0.75, 0.3868, 0.0, 0.375, 0.0, 0.375, 0.0, 0.3868, 0.0, 0.3868, 0.0, 0.375, 0.0, 0.375, 0.0, 0.3868, 0.0, 0.3868, 0.0, 0.375, 0.0, 0.375, 0.0, 0.3868, 0.0, 0.3868, 0.0, 0.375, 0.0, 0.3839, 0.0, 0.3868, 0.0])
me_cube.materials.append(mat_material)
me_cube.use_remesh_preserve_volume = False
me_cube.use_remesh_preserve_attributes = False
me_cube.use_mirror_vertex_groups = False
me_cube.update()

# ---- objects
ob_cube = bpy.data.objects.new('Cube', me_cube)
ob_light = bpy.data.objects.new('Light', light_light)
ob_camera = bpy.data.objects.new('Camera', cam_camera)

# ---- transforms, parenting, visibility, modifiers, constraints
ob_cube.location = (0.0, 0.0, 0.0)
ob_cube.lock_rotations_4d = False
ob_cube.empty_display_type = 'ARROWS'
ob_cube.lineart.crease_threshold = 0.0
_m = ob_cube.modifiers.new('Mirror', 'MIRROR')
_m.use_axis = (False, True, False)
_m.use_clip = True
_m.merge_threshold = 0.03
_m = ob_cube.modifiers.new('Subdivision', 'SUBSURF')
_m.uv_smooth = 'PRESERVE_CORNERS'
_m.levels = 2
_m.show_only_control_edges = False
ob_light.location = (4.076, 1.005, 5.904)
ob_light.rotation_euler = (0.6503, 0.05522, 1.866)
ob_light.lock_rotations_4d = False
ob_light.empty_display_type = 'ARROWS'
ob_light.color = (0.0, 0.0, 0.0, 0.0)
ob_light.lineart.crease_threshold = 0.0
ob_camera.location = (28.47, -27.38, 22.45)
ob_camera.rotation_euler = (1.109, 0.0, 0.8149)
ob_camera.lock_rotations_4d = False
ob_camera.empty_display_type = 'ARROWS'
ob_camera.color = (0.0, 0.0, 0.0, 0.0)
ob_camera.display_type = 'WIRE'
ob_camera.lineart.crease_threshold = 0.0

# ---- collection membership
col_collection.objects.link(ob_cube)
col_collection.objects.link(ob_light)
col_collection.objects.link(ob_camera)

# ---- scene / render settings (as saved in the file)
scene.camera = ob_camera
scene.frame_start = 1; scene.frame_end = 250; scene.frame_set(121)
scene.render.engine = 'CYCLES'
scene.cycles.use_denoising = False
scene.cycles.samples = 4
scene.cycles.sampling_pattern = 'TABULATED_SOBOL'
scene.cycles.use_adaptive_sampling = False
scene.cycles.use_light_tree = False
scene.view_settings.view_transform = 'Filmic'
bpy.context.view_layer.update()
